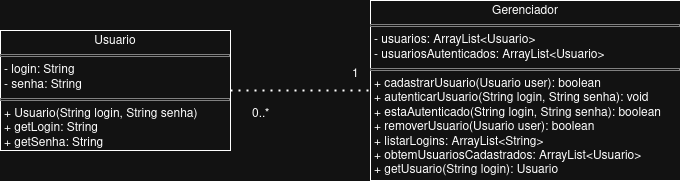

The diagram above was exported from draw.io. Its source (the exported page's mxGraphModel, read from the mxfile embedded in the PNG):
<mxGraphModel dx="783" dy="473" grid="1" gridSize="10" guides="1" tooltips="1" connect="1" arrows="1" fold="1" page="1" pageScale="1" pageWidth="827" pageHeight="1169" math="0" shadow="0">
  <root>
    <mxCell id="0" />
    <mxCell id="1" parent="0" />
    <mxCell id="GIwVjF-EaHZbN-As41yp-1" value="&lt;p style=&quot;margin:0px;margin-top:4px;text-align:center;&quot;&gt;Usuario&lt;/p&gt;&lt;hr size=&quot;1&quot; style=&quot;border-style:solid;&quot;&gt;&lt;p style=&quot;margin:0px;margin-left:4px;&quot;&gt;- login: String&lt;br&gt;- senha: String&lt;/p&gt;&lt;hr size=&quot;1&quot; style=&quot;border-style:solid;&quot;&gt;&lt;p style=&quot;margin:0px;margin-left:4px;&quot;&gt;+ Usuario(String login, String senha)&lt;br&gt;+ getLogin: String&lt;/p&gt;&lt;p style=&quot;margin:0px;margin-left:4px;&quot;&gt;+ getSenha: String&lt;/p&gt;" style="verticalAlign=top;align=left;overflow=fill;html=1;whiteSpace=wrap;" vertex="1" parent="1">
      <mxGeometry x="90" y="300" width="230" height="120" as="geometry" />
    </mxCell>
    <mxCell id="GIwVjF-EaHZbN-As41yp-2" value="&lt;p style=&quot;margin:0px;margin-top:4px;text-align:center;&quot;&gt;Gerenciador&lt;/p&gt;&lt;hr size=&quot;1&quot; style=&quot;border-style:solid;&quot;&gt;&lt;p style=&quot;margin:0px;margin-left:4px;&quot;&gt;- usuarios: ArrayList&amp;lt;Usuario&amp;gt;&lt;br&gt;- usuariosAutenticados: ArrayList&amp;lt;Usuario&amp;gt;&lt;/p&gt;&lt;hr size=&quot;1&quot; style=&quot;border-style:solid;&quot;&gt;&lt;p style=&quot;margin:0px;margin-left:4px;&quot;&gt;+ cadastrarUsuario(Usuario user): boolean&lt;br&gt;+ autenticarUsuario(String login, String senha): void&lt;/p&gt;&lt;p style=&quot;margin:0px;margin-left:4px;&quot;&gt;+ estaAutenticado(String login, String senha): boolean&lt;/p&gt;&lt;p style=&quot;margin:0px;margin-left:4px;&quot;&gt;+ removerUsuario(Usuario user): boolean&lt;/p&gt;&lt;p style=&quot;margin:0px;margin-left:4px;&quot;&gt;+ listarLogins: ArrayList&amp;lt;String&amp;gt;&lt;/p&gt;&lt;p style=&quot;margin:0px;margin-left:4px;&quot;&gt;+ obtemUsuariosCadastrados: ArrayList&amp;lt;Usuario&amp;gt;&lt;/p&gt;&lt;p style=&quot;margin:0px;margin-left:4px;&quot;&gt;+ getUsuario(String login): Usuario&lt;/p&gt;" style="verticalAlign=top;align=left;overflow=fill;html=1;whiteSpace=wrap;" vertex="1" parent="1">
      <mxGeometry x="460" y="270" width="310" height="180" as="geometry" />
    </mxCell>
    <mxCell id="GIwVjF-EaHZbN-As41yp-5" value="" style="endArrow=none;dashed=1;html=1;dashPattern=1 3;strokeWidth=2;rounded=0;exitX=1;exitY=0.5;exitDx=0;exitDy=0;entryX=0;entryY=0.5;entryDx=0;entryDy=0;" edge="1" parent="1" source="GIwVjF-EaHZbN-As41yp-1" target="GIwVjF-EaHZbN-As41yp-2">
      <mxGeometry width="50" height="50" relative="1" as="geometry">
        <mxPoint x="340" y="480" as="sourcePoint" />
        <mxPoint x="390" y="430" as="targetPoint" />
      </mxGeometry>
    </mxCell>
    <mxCell id="GIwVjF-EaHZbN-As41yp-7" value="1" style="text;whiteSpace=wrap;html=1;" vertex="1" parent="1">
      <mxGeometry x="440" y="330" width="60" height="40" as="geometry" />
    </mxCell>
    <mxCell id="GIwVjF-EaHZbN-As41yp-8" value="0..*" style="text;whiteSpace=wrap;html=1;" vertex="1" parent="1">
      <mxGeometry x="340" y="370" width="60" height="40" as="geometry" />
    </mxCell>
  </root>
</mxGraphModel>